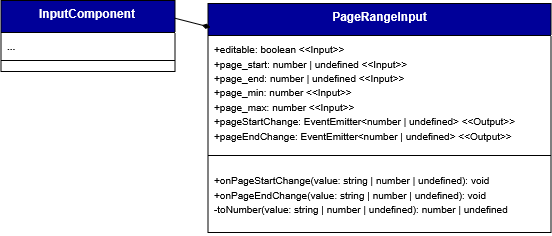

The diagram above was exported from draw.io. Its source (the exported page's mxGraphModel, read from the mxfile embedded in the PNG):
<mxGraphModel dx="6202" dy="2498" grid="0" gridSize="10" guides="1" tooltips="1" connect="1" arrows="0" fold="1" page="1" pageScale="1" pageWidth="827" pageHeight="1169" background="#ffffff" math="0" shadow="0">
  <root>
    <mxCell id="0" />
    <mxCell id="1" parent="0" />
    <mxCell id="2" parent="1" style="swimlane;fontStyle=1;align=center;verticalAlign=top;childLayout=stackLayout;horizontal=1;startSize=32;horizontalStack=0;resizeParent=1;resizeParentMax=0;resizeLast=0;collapsible=1;marginBottom=0;whiteSpace=wrap;html=1;labelBackgroundColor=none;fillColor=#000099;strokeColor=default;fontColor=#ffffff;" value="PageRangeInput" vertex="1">
      <mxGeometry height="229" width="343" x="2484.5" y="5451" as="geometry">
        <mxRectangle height="60" width="120" x="160" y="280" as="alternateBounds" />
      </mxGeometry>
    </mxCell>
    <mxCell id="3" parent="2" style="text;strokeColor=none;fillColor=none;align=left;verticalAlign=top;spacingLeft=4;spacingRight=4;overflow=hidden;rotatable=0;points=[[0,0.5],[1,0.5]];portConstraint=eastwest;whiteSpace=wrap;html=1;labelBackgroundColor=none;" value="&lt;div&gt;&lt;font size=&quot;1&quot;&gt;+editable: boolean&amp;nbsp;&lt;/font&gt;&lt;span style=&quot;background-color: transparent;&quot;&gt;&lt;font size=&quot;1&quot;&gt;&amp;lt;&amp;lt;Input&amp;gt;&amp;gt;&lt;/font&gt;&lt;/span&gt;&lt;/div&gt;&lt;div&gt;&lt;font size=&quot;1&quot;&gt;+page_start: number | undefined&amp;nbsp;&lt;/font&gt;&lt;span style=&quot;background-color: transparent;&quot;&gt;&lt;font size=&quot;1&quot;&gt;&amp;lt;&amp;lt;Input&amp;gt;&amp;gt;&lt;/font&gt;&lt;/span&gt;&lt;/div&gt;&lt;div&gt;&lt;font size=&quot;1&quot;&gt;+page_end: number | undefined&amp;nbsp;&lt;/font&gt;&lt;span style=&quot;background-color: transparent;&quot;&gt;&lt;font size=&quot;1&quot;&gt;&amp;lt;&amp;lt;Input&amp;gt;&amp;gt;&lt;/font&gt;&lt;/span&gt;&lt;/div&gt;&lt;div&gt;&lt;font size=&quot;1&quot;&gt;+page_min: number&amp;nbsp;&lt;/font&gt;&lt;span style=&quot;background-color: transparent;&quot;&gt;&lt;font size=&quot;1&quot;&gt;&amp;lt;&amp;lt;Input&amp;gt;&amp;gt;&lt;/font&gt;&lt;/span&gt;&lt;/div&gt;&lt;div&gt;&lt;font size=&quot;1&quot;&gt;+page_max: number&amp;nbsp;&lt;/font&gt;&lt;span style=&quot;background-color: transparent;&quot;&gt;&lt;font size=&quot;1&quot;&gt;&amp;lt;&amp;lt;Input&amp;gt;&amp;gt;&lt;/font&gt;&lt;/span&gt;&lt;/div&gt;&lt;div&gt;&lt;font size=&quot;1&quot;&gt;+pageStartChange: EventEmitter&amp;lt;number | undefined&amp;gt;&amp;nbsp;&lt;/font&gt;&lt;span style=&quot;background-color: transparent;&quot;&gt;&lt;font size=&quot;1&quot;&gt;&amp;lt;&amp;lt;Output&amp;gt;&amp;gt;&lt;/font&gt;&lt;/span&gt;&lt;/div&gt;&lt;div&gt;&lt;font size=&quot;1&quot;&gt;+pageEndChange: EventEmitter&amp;lt;number | undefined&amp;gt;&amp;nbsp;&lt;/font&gt;&lt;span style=&quot;background-color: transparent;&quot;&gt;&lt;font size=&quot;1&quot;&gt;&amp;lt;&amp;lt;Output&amp;gt;&amp;gt;&lt;/font&gt;&lt;/span&gt;&lt;/div&gt;" vertex="1">
      <mxGeometry height="109" width="343" y="32" as="geometry" />
    </mxCell>
    <mxCell id="4" parent="2" style="line;strokeWidth=1;fillColor=none;align=left;verticalAlign=middle;spacingTop=-1;spacingLeft=3;spacingRight=3;rotatable=0;labelPosition=right;points=[];portConstraint=eastwest;labelBackgroundColor=none;" value="" vertex="1">
      <mxGeometry height="22" width="343" y="141" as="geometry" />
    </mxCell>
    <mxCell id="5" parent="2" style="text;strokeColor=none;fillColor=none;align=left;verticalAlign=top;spacingLeft=4;spacingRight=4;overflow=hidden;rotatable=0;points=[[0,0.5],[1,0.5]];portConstraint=eastwest;whiteSpace=wrap;html=1;labelBackgroundColor=none;" value="&lt;div&gt;&lt;font size=&quot;1&quot;&gt;+onPageStartChange(&lt;/font&gt;&lt;span style=&quot;background-color: transparent;&quot;&gt;&lt;font size=&quot;1&quot;&gt;value: string | number | undefined&lt;/font&gt;&lt;/span&gt;&lt;span style=&quot;font-size: x-small; background-color: transparent; color: light-dark(rgb(0, 0, 0), rgb(255, 255, 255));&quot;&gt;): void&lt;/span&gt;&lt;/div&gt;&lt;div&gt;&lt;font size=&quot;1&quot;&gt;+onPageEndChange(&lt;/font&gt;&lt;span style=&quot;background-color: transparent;&quot;&gt;&lt;font size=&quot;1&quot;&gt;value: string | number | undefined&lt;/font&gt;&lt;/span&gt;&lt;span style=&quot;font-size: x-small; background-color: transparent; color: light-dark(rgb(0, 0, 0), rgb(255, 255, 255));&quot;&gt;): void&lt;/span&gt;&lt;/div&gt;&lt;div&gt;&lt;font size=&quot;1&quot;&gt;-toNumber(&lt;/font&gt;&lt;span style=&quot;background-color: transparent;&quot;&gt;&lt;font size=&quot;1&quot;&gt;value: string | number | undefined&lt;/font&gt;&lt;/span&gt;&lt;span style=&quot;font-size: x-small; background-color: transparent; color: light-dark(rgb(0, 0, 0), rgb(255, 255, 255));&quot;&gt;): number | undefined&lt;/span&gt;&lt;/div&gt;" vertex="1">
      <mxGeometry height="66" width="343" y="163" as="geometry" />
    </mxCell>
    <mxCell id="6" parent="1" style="swimlane;fontStyle=1;align=center;verticalAlign=top;childLayout=stackLayout;horizontal=1;startSize=32;horizontalStack=0;resizeParent=1;resizeParentMax=0;resizeLast=0;collapsible=1;marginBottom=0;whiteSpace=wrap;html=1;labelBackgroundColor=none;fillColor=#000099;strokeColor=default;fontColor=#ffffff;" value="InputComponent" vertex="1">
      <mxGeometry height="71" width="174" x="2277.5" y="5448" as="geometry">
        <mxRectangle height="60" width="120" x="160" y="280" as="alternateBounds" />
      </mxGeometry>
    </mxCell>
    <mxCell id="7" parent="6" style="text;strokeColor=none;fillColor=none;align=left;verticalAlign=top;spacingLeft=4;spacingRight=4;overflow=hidden;rotatable=0;points=[[0,0.5],[1,0.5]];portConstraint=eastwest;whiteSpace=wrap;html=1;labelBackgroundColor=none;fontFamily=Helvetica;fontSize=12;fontColor=#ffffff;fontStyle=1;horizontal=1;" value="&lt;font size=&quot;1&quot; style=&quot;color: rgb(20, 20, 20);&quot;&gt;...&lt;/font&gt;" vertex="1">
      <mxGeometry height="17" width="174" y="32" as="geometry" />
    </mxCell>
    <mxCell id="8" parent="6" style="line;strokeWidth=1;fillColor=none;align=left;verticalAlign=middle;spacingTop=-1;spacingLeft=3;spacingRight=3;rotatable=0;labelPosition=right;points=[];portConstraint=eastwest;labelBackgroundColor=none;" value="" vertex="1">
      <mxGeometry height="22" width="174" y="49" as="geometry" />
    </mxCell>
    <mxCell id="9" edge="1" parent="1" source="6" style="rounded=0;orthogonalLoop=1;jettySize=auto;html=1;exitX=1;exitY=0.25;exitDx=0;exitDy=0;entryX=0.007;entryY=0.104;entryDx=0;entryDy=0;entryPerimeter=0;endArrow=diamondThin;endFill=1;" target="2">
      <mxGeometry relative="1" as="geometry" />
    </mxCell>
  </root>
</mxGraphModel>